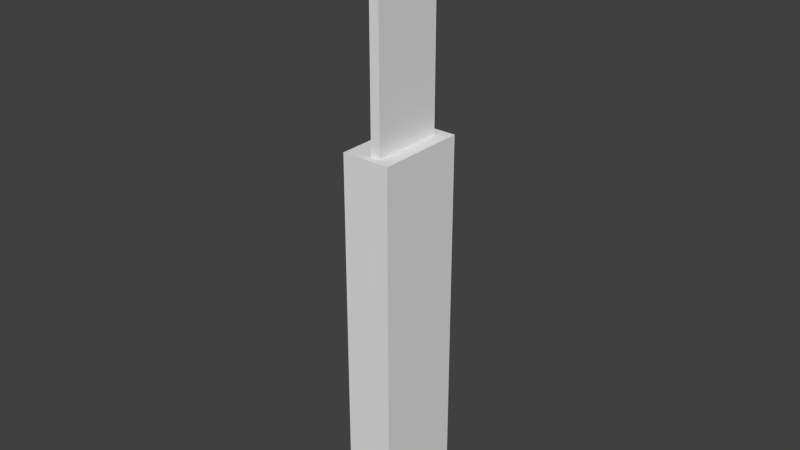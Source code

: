 # Source: knife.blend  (saved by Blender 2.76.0; exported with 4.5.12 LTS)
import bpy
from mathutils import Matrix  # noqa: F401  (used for matrix-valued properties, if any)

bpy.ops.wm.read_factory_settings(use_empty=True)
scene = bpy.context.scene
scene.name = 'Scene'

# ---- collections
col_collection_1 = bpy.data.collections.new('Collection 1'); scene.collection.children.link(col_collection_1)

# ---- world
world_world = bpy.data.worlds.new('World'); scene.world = world_world
world_world.color = (0.05088, 0.05088, 0.05088)
world_world.use_sun_shadow = False
world_world.sun_shadow_jitter_overblur = 0.0
world_world.cycles.sampling_method = 'MANUAL'
world_world.cycles.sample_map_resolution = 256

# ---- meshes
me_cube_004 = bpy.data.meshes.new('Cube.004')
me_cube_004.from_pydata([(-0.02, -0.02, -0.02), (-0.02, -0.02, 0.02), (-0.02, 0.02, -0.02), (-0.02, 0.02, 0.02), (0.02, -0.02, -0.02), (0.02, -0.02, 0.02), (0.02, 0.02, -0.02), (0.02, 0.02, 0.02)], [], [(1, 3, 2, 0), (3, 7, 6, 2), (7, 5, 4, 6), (5, 1, 0, 4), (0, 2, 6, 4), (5, 7, 3, 1)])
me_cube_004.use_remesh_preserve_volume = False
me_cube_004.use_remesh_preserve_attributes = False
me_cube_004.use_mirror_vertex_groups = False
me_cube_004.update()
me_cube_003 = bpy.data.meshes.new('Cube.003')
me_cube_003.from_pydata([(-0.02, -0.02, -0.02), (-0.02, -0.02, 0.02), (-0.02, 0.02, -0.02), (-0.02, 0.02, 0.02), (0.02, -0.02, -0.02), (0.02, -0.02, 0.02), (0.02, 0.02, -0.02), (0.02, 0.02, 0.02)], [], [(1, 3, 2, 0), (3, 7, 6, 2), (7, 5, 4, 6), (5, 1, 0, 4), (0, 2, 6, 4), (5, 7, 3, 1)])
me_cube_003.use_remesh_preserve_volume = False
me_cube_003.use_remesh_preserve_attributes = False
me_cube_003.use_mirror_vertex_groups = False
me_cube_003.update()
me_cube_002 = bpy.data.meshes.new('Cube.002')
me_cube_002.from_pydata([(-0.02, -0.02, -0.02), (-0.02, -0.02, 0.02), (-0.02, 0.02, -0.02), (-0.02, 0.02, 0.02), (0.02, -0.02, -0.02), (0.02, -0.02, 0.02), (0.02, 0.02, -0.02), (0.02, 0.02, 0.02)], [], [(1, 3, 2, 0), (3, 7, 6, 2), (7, 5, 4, 6), (5, 1, 0, 4), (0, 2, 6, 4), (5, 7, 3, 1)])
me_cube_002.use_remesh_preserve_volume = False
me_cube_002.use_remesh_preserve_attributes = False
me_cube_002.use_mirror_vertex_groups = False
me_cube_002.update()

# ---- objects
ob_cube_002 = bpy.data.objects.new('Cube.002', me_cube_004)
ob_cube_001 = bpy.data.objects.new('Cube.001', me_cube_003)
ob_cube = bpy.data.objects.new('Cube', me_cube_002)

# ---- transforms, parenting, visibility, modifiers, constraints
ob_cube_002.location = (0.005465, -0.003261, 0.1378)
ob_cube_002.rotation_euler = (0.836, -0.0, 0.0)
ob_cube_002.scale = (0.04713, 0.401, 0.4478)
ob_cube_002.lineart.crease_threshold = 0.0
ob_cube_001.location = (0.00556, -0.003147, 0.05922)
ob_cube_001.scale = (0.08, 0.6, 3.96)
ob_cube_001.lineart.crease_threshold = 0.0
ob_cube.location = (0.004069, -0.002856, 0.02223)
ob_cube.scale = (0.397, 0.747, 2.987)
ob_cube.lineart.crease_threshold = 0.0

# ---- collection membership
col_collection_1.objects.link(ob_cube_002)
col_collection_1.objects.link(ob_cube_001)
col_collection_1.objects.link(ob_cube)

# ---- scene / render settings (as saved in the file)
scene.frame_start = 1; scene.frame_end = 250; scene.frame_set(1)
scene.render.engine = 'BLENDER_EEVEE_NEXT'
scene.render.resolution_percentage = 50
scene.render.dither_intensity = 0.0
scene.cycles.use_denoising = False
scene.cycles.samples = 10
scene.cycles.sampling_pattern = 'TABULATED_SOBOL'
scene.cycles.light_sampling_threshold = 0.0
scene.cycles.use_adaptive_sampling = False
scene.cycles.use_light_tree = False
scene.cycles.blur_glossy = 0.0
scene.cycles.pixel_filter_type = 'GAUSSIAN'
scene.cycles.sample_clamp_indirect = 0.0
scene.view_settings.view_transform = 'Standard'
bpy.context.view_layer.update()

# ---- added for rendering (the .blend has no active camera and no usable light): camera, sun
cam_auto = bpy.data.cameras.new('AutoCamera')
cam_auto.lens = 50.0
cam_auto.sensor_width = 36.0
cam_auto.clip_end = 1000.0
ob_auto_camera = bpy.data.objects.new('AutoCamera', cam_auto)
scene.collection.objects.link(ob_auto_camera)
ob_auto_camera.location = (0.189114, -0.22491, 0.204166)
ob_auto_camera.rotation_euler = (1.09748, -7.21219e-08, 0.694738)
scene.camera = ob_auto_camera
light_auto_sun = bpy.data.lights.new('AutoSun', 'SUN')
light_auto_sun.energy = 3.0
light_auto_sun.angle = 0.0523599
ob_auto_sun = bpy.data.objects.new('AutoSun', light_auto_sun)
scene.collection.objects.link(ob_auto_sun)
ob_auto_sun.rotation_euler = (0.872665, 0.174533, 0.523599)
bpy.context.view_layer.update()
